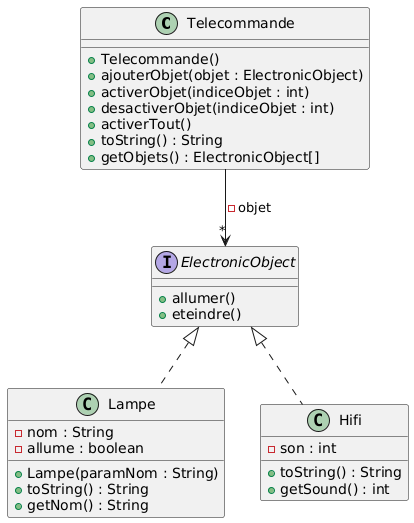

The diagram above was rendered by PlantUML. Its source (embedded in the PNG):
@startuml
class Telecommande {
+ Telecommande()
+ ajouterObjet(objet : ElectronicObject)
+ activerObjet(indiceObjet : int)
+ desactiverObjet(indiceObjet : int)
+ activerTout()
+ toString() : String
+ getObjets() : ElectronicObject[]
}

interface ElectronicObject {
+ allumer()
+ eteindre()
}

class Lampe {
- nom : String
- allume : boolean
+ Lampe(paramNom : String)
+ toString() : String
+ getNom() : String
}

class Hifi {
- son : int
+ toString() : String
+ getSound() : int
}

Telecommande --> "*" ElectronicObject : -objet
ElectronicObject <|.. Lampe
ElectronicObject <|.. Hifi
@enduml